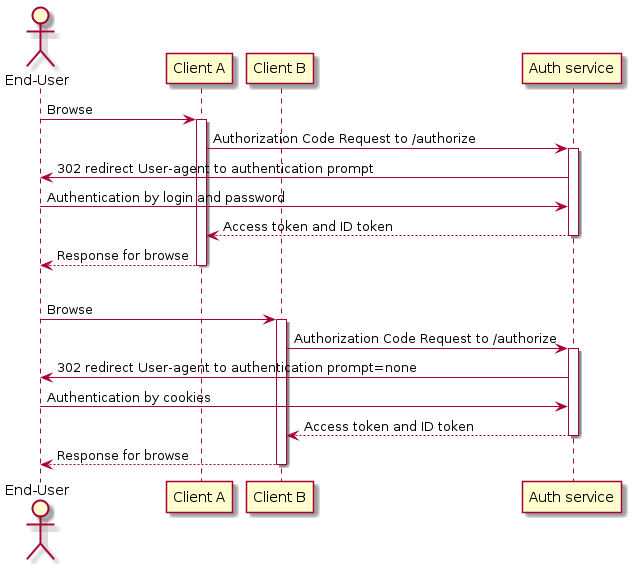

The diagram above was rendered by PlantUML. Its source (embedded in the PNG):
@startuml identity-implicit-flow-sequence

actor "End-User" as EndUser
participant ClientA as "Client A"
participant ClientB as "Client B"
participant "Auth service" as AuthService

EndUser -> ClientA: Browse
activate ClientA

ClientA -> AuthService: Authorization Code Request to /authorize
activate AuthService

AuthService -> EndUser: 302 redirect User-agent to authentication prompt
EndUser -> AuthService: Authentication by login and password
return Access token and ID token 

return Response for browse

|||

EndUser -> ClientB: Browse
activate ClientB

ClientB -> AuthService: Authorization Code Request to /authorize
activate AuthService

AuthService -> EndUser: 302 redirect User-agent to authentication prompt=none
EndUser -> AuthService: Authentication by cookies
return Access token and ID token

return Response for browse

@enduml